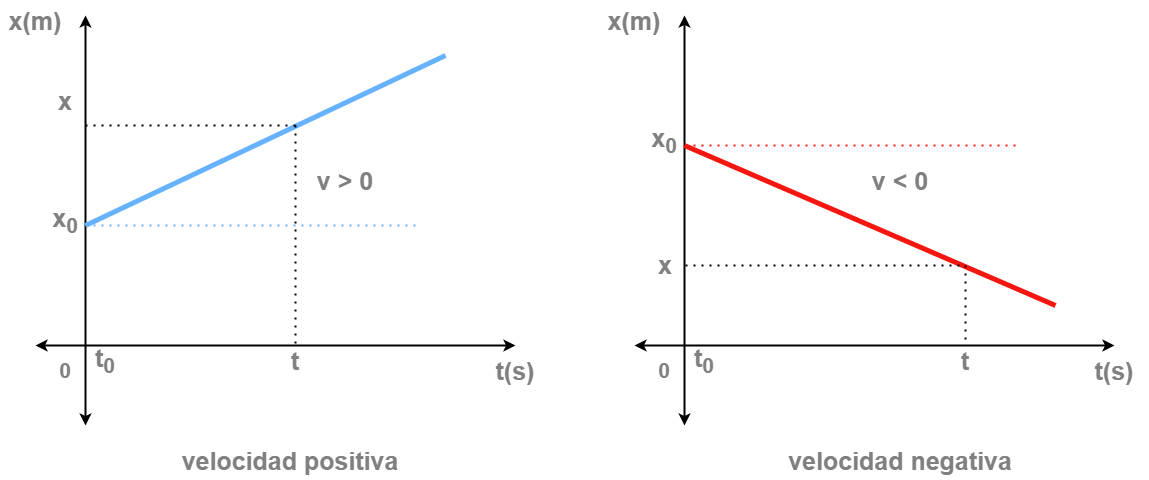

The diagram above was exported from draw.io. Its source (the exported page's mxGraphModel, read from the mxfile embedded in the PNG):
<mxGraphModel dx="1009" dy="573" grid="1" gridSize="10" guides="1" tooltips="1" connect="1" arrows="1" fold="1" page="1" pageScale="1" pageWidth="1169" pageHeight="827" math="0" shadow="0">
  <root>
    <mxCell id="0" />
    <mxCell id="1" parent="0" />
    <mxCell id="_Ym3KvmPpHgQMZ25HN6L-1" value="" style="endArrow=classic;startArrow=classic;html=1;rounded=0;strokeWidth=2;" parent="1" edge="1">
      <mxGeometry width="50" height="50" relative="1" as="geometry">
        <mxPoint x="110" y="560" as="sourcePoint" />
        <mxPoint x="110" y="150" as="targetPoint" />
      </mxGeometry>
    </mxCell>
    <mxCell id="_Ym3KvmPpHgQMZ25HN6L-2" value="" style="endArrow=classic;startArrow=classic;html=1;rounded=0;strokeWidth=2;" parent="1" edge="1">
      <mxGeometry width="50" height="50" relative="1" as="geometry">
        <mxPoint x="60" y="480" as="sourcePoint" />
        <mxPoint x="540" y="480" as="targetPoint" />
      </mxGeometry>
    </mxCell>
    <mxCell id="_Ym3KvmPpHgQMZ25HN6L-6" value="" style="endArrow=none;html=1;rounded=0;strokeColor=#66B2FF;strokeWidth=5;" parent="1" edge="1">
      <mxGeometry width="50" height="50" relative="1" as="geometry">
        <mxPoint x="110" y="360" as="sourcePoint" />
        <mxPoint x="470" y="190" as="targetPoint" />
      </mxGeometry>
    </mxCell>
    <mxCell id="_Ym3KvmPpHgQMZ25HN6L-8" value="0" style="text;html=1;strokeColor=none;fillColor=none;align=center;verticalAlign=middle;whiteSpace=wrap;rounded=0;fontSize=21;fontColor=#808080;fontStyle=1" parent="1" vertex="1">
      <mxGeometry x="60" y="490" width="60" height="30" as="geometry" />
    </mxCell>
    <mxCell id="_Ym3KvmPpHgQMZ25HN6L-9" value="x" style="text;html=1;strokeColor=none;fillColor=none;align=center;verticalAlign=middle;whiteSpace=wrap;rounded=0;fontSize=25;fontColor=#808080;fontStyle=1" parent="1" vertex="1">
      <mxGeometry x="60" y="220" width="60" height="30" as="geometry" />
    </mxCell>
    <mxCell id="_Ym3KvmPpHgQMZ25HN6L-11" value="x(m)" style="text;html=1;strokeColor=none;fillColor=none;align=center;verticalAlign=middle;whiteSpace=wrap;rounded=0;fontSize=25;fontColor=#808080;fontStyle=1" parent="1" vertex="1">
      <mxGeometry x="30" y="140" width="60" height="30" as="geometry" />
    </mxCell>
    <mxCell id="_Ym3KvmPpHgQMZ25HN6L-12" value="t(s)" style="text;html=1;strokeColor=none;fillColor=none;align=center;verticalAlign=middle;whiteSpace=wrap;rounded=0;fontSize=25;fontColor=#808080;fontStyle=1" parent="1" vertex="1">
      <mxGeometry x="510" y="490" width="60" height="30" as="geometry" />
    </mxCell>
    <mxCell id="_Ym3KvmPpHgQMZ25HN6L-16" value="t&lt;sub&gt;0&lt;/sub&gt;" style="text;html=1;strokeColor=none;fillColor=none;align=center;verticalAlign=middle;whiteSpace=wrap;rounded=0;fontSize=25;fontColor=#808080;fontStyle=1" parent="1" vertex="1">
      <mxGeometry x="100" y="480" width="60" height="30" as="geometry" />
    </mxCell>
    <mxCell id="_Ym3KvmPpHgQMZ25HN6L-18" value="velocidad positiva" style="text;html=1;strokeColor=none;fillColor=none;align=center;verticalAlign=middle;whiteSpace=wrap;rounded=0;fontSize=25;fontColor=#808080;fontStyle=1" parent="1" vertex="1">
      <mxGeometry x="200" y="580" width="230" height="30" as="geometry" />
    </mxCell>
    <mxCell id="_Ym3KvmPpHgQMZ25HN6L-19" value="velocidad negativa" style="text;html=1;strokeColor=none;fillColor=none;align=center;verticalAlign=middle;whiteSpace=wrap;rounded=0;fontSize=25;fontColor=#808080;fontStyle=1" parent="1" vertex="1">
      <mxGeometry x="810" y="580" width="230" height="30" as="geometry" />
    </mxCell>
    <mxCell id="_Ym3KvmPpHgQMZ25HN6L-20" value="" style="endArrow=classic;startArrow=classic;html=1;rounded=0;strokeWidth=2;" parent="1" edge="1">
      <mxGeometry width="50" height="50" relative="1" as="geometry">
        <mxPoint x="709" y="560" as="sourcePoint" />
        <mxPoint x="709" y="150" as="targetPoint" />
      </mxGeometry>
    </mxCell>
    <mxCell id="_Ym3KvmPpHgQMZ25HN6L-21" value="" style="endArrow=classic;startArrow=classic;html=1;rounded=0;strokeWidth=2;" parent="1" edge="1">
      <mxGeometry width="50" height="50" relative="1" as="geometry">
        <mxPoint x="659" y="480" as="sourcePoint" />
        <mxPoint x="1139" y="480" as="targetPoint" />
      </mxGeometry>
    </mxCell>
    <mxCell id="_Ym3KvmPpHgQMZ25HN6L-22" value="" style="endArrow=none;html=1;rounded=0;strokeColor=#F5170F;strokeWidth=5;" parent="1" edge="1">
      <mxGeometry width="50" height="50" relative="1" as="geometry">
        <mxPoint x="709" y="280" as="sourcePoint" />
        <mxPoint x="1080" y="440" as="targetPoint" />
      </mxGeometry>
    </mxCell>
    <mxCell id="_Ym3KvmPpHgQMZ25HN6L-23" value="0" style="text;html=1;strokeColor=none;fillColor=none;align=center;verticalAlign=middle;whiteSpace=wrap;rounded=0;fontSize=21;fontColor=#808080;fontStyle=1" parent="1" vertex="1">
      <mxGeometry x="659" y="490" width="60" height="30" as="geometry" />
    </mxCell>
    <mxCell id="_Ym3KvmPpHgQMZ25HN6L-25" value="x(m)" style="text;html=1;strokeColor=none;fillColor=none;align=center;verticalAlign=middle;whiteSpace=wrap;rounded=0;fontSize=25;fontColor=#808080;fontStyle=1" parent="1" vertex="1">
      <mxGeometry x="629" y="140" width="60" height="30" as="geometry" />
    </mxCell>
    <mxCell id="_Ym3KvmPpHgQMZ25HN6L-26" value="t(s)" style="text;html=1;strokeColor=none;fillColor=none;align=center;verticalAlign=middle;whiteSpace=wrap;rounded=0;fontSize=25;fontColor=#808080;fontStyle=1" parent="1" vertex="1">
      <mxGeometry x="1109" y="490" width="60" height="30" as="geometry" />
    </mxCell>
    <mxCell id="_Ym3KvmPpHgQMZ25HN6L-27" value="t&lt;sub&gt;0&lt;/sub&gt;" style="text;html=1;strokeColor=none;fillColor=none;align=center;verticalAlign=middle;whiteSpace=wrap;rounded=0;fontSize=25;fontColor=#808080;fontStyle=1" parent="1" vertex="1">
      <mxGeometry x="699" y="480" width="60" height="30" as="geometry" />
    </mxCell>
    <mxCell id="_Ym3KvmPpHgQMZ25HN6L-28" value="" style="endArrow=none;dashed=1;html=1;dashPattern=1 3;strokeWidth=2;rounded=0;strokeColor=#66B2FF;" parent="1" edge="1">
      <mxGeometry width="50" height="50" relative="1" as="geometry">
        <mxPoint x="110" y="360" as="sourcePoint" />
        <mxPoint x="440" y="360" as="targetPoint" />
      </mxGeometry>
    </mxCell>
    <mxCell id="_Ym3KvmPpHgQMZ25HN6L-29" value="" style="endArrow=none;dashed=1;html=1;dashPattern=1 3;strokeWidth=2;rounded=0;" parent="1" edge="1">
      <mxGeometry width="50" height="50" relative="1" as="geometry">
        <mxPoint x="320" y="260" as="sourcePoint" />
        <mxPoint x="320" y="480" as="targetPoint" />
      </mxGeometry>
    </mxCell>
    <mxCell id="_Ym3KvmPpHgQMZ25HN6L-30" value="" style="endArrow=none;dashed=1;html=1;dashPattern=1 3;strokeWidth=2;rounded=0;" parent="1" edge="1">
      <mxGeometry width="50" height="50" relative="1" as="geometry">
        <mxPoint x="110" y="260" as="sourcePoint" />
        <mxPoint x="320" y="260" as="targetPoint" />
      </mxGeometry>
    </mxCell>
    <mxCell id="_Ym3KvmPpHgQMZ25HN6L-31" value="t" style="text;html=1;strokeColor=none;fillColor=none;align=center;verticalAlign=middle;whiteSpace=wrap;rounded=0;fontSize=25;fontColor=#808080;fontStyle=1" parent="1" vertex="1">
      <mxGeometry x="290" y="480" width="60" height="30" as="geometry" />
    </mxCell>
    <mxCell id="_Ym3KvmPpHgQMZ25HN6L-32" value="x&lt;sub&gt;0&lt;/sub&gt;" style="text;html=1;strokeColor=none;fillColor=none;align=center;verticalAlign=middle;whiteSpace=wrap;rounded=0;fontSize=25;fontColor=#808080;fontStyle=1" parent="1" vertex="1">
      <mxGeometry x="60" y="340" width="60" height="30" as="geometry" />
    </mxCell>
    <mxCell id="_Ym3KvmPpHgQMZ25HN6L-34" value="" style="endArrow=none;dashed=1;html=1;dashPattern=1 3;strokeWidth=2;rounded=0;strokeColor=#F5170F;" parent="1" edge="1">
      <mxGeometry width="50" height="50" relative="1" as="geometry">
        <mxPoint x="710" y="280" as="sourcePoint" />
        <mxPoint x="1040" y="280" as="targetPoint" />
      </mxGeometry>
    </mxCell>
    <mxCell id="_Ym3KvmPpHgQMZ25HN6L-35" value="" style="endArrow=none;dashed=1;html=1;dashPattern=1 3;strokeWidth=2;rounded=0;" parent="1" edge="1">
      <mxGeometry width="50" height="50" relative="1" as="geometry">
        <mxPoint x="710" y="400" as="sourcePoint" />
        <mxPoint x="990" y="400" as="targetPoint" />
      </mxGeometry>
    </mxCell>
    <mxCell id="_Ym3KvmPpHgQMZ25HN6L-36" value="" style="endArrow=none;dashed=1;html=1;dashPattern=1 3;strokeWidth=2;rounded=0;" parent="1" edge="1">
      <mxGeometry width="50" height="50" relative="1" as="geometry">
        <mxPoint x="990" y="400" as="sourcePoint" />
        <mxPoint x="990" y="480" as="targetPoint" />
      </mxGeometry>
    </mxCell>
    <mxCell id="_Ym3KvmPpHgQMZ25HN6L-37" value="x&lt;sub&gt;0&lt;/sub&gt;" style="text;html=1;strokeColor=none;fillColor=none;align=center;verticalAlign=middle;whiteSpace=wrap;rounded=0;fontSize=25;fontColor=#808080;fontStyle=1" parent="1" vertex="1">
      <mxGeometry x="659" y="260" width="60" height="30" as="geometry" />
    </mxCell>
    <mxCell id="_Ym3KvmPpHgQMZ25HN6L-38" value="x" style="text;html=1;strokeColor=none;fillColor=none;align=center;verticalAlign=middle;whiteSpace=wrap;rounded=0;fontSize=25;fontColor=#808080;fontStyle=1" parent="1" vertex="1">
      <mxGeometry x="660" y="384" width="60" height="30" as="geometry" />
    </mxCell>
    <mxCell id="_Ym3KvmPpHgQMZ25HN6L-39" value="t" style="text;html=1;strokeColor=none;fillColor=none;align=center;verticalAlign=middle;whiteSpace=wrap;rounded=0;fontSize=25;fontColor=#808080;fontStyle=1" parent="1" vertex="1">
      <mxGeometry x="960" y="480" width="60" height="30" as="geometry" />
    </mxCell>
    <mxCell id="_Ym3KvmPpHgQMZ25HN6L-45" value="v &amp;gt; 0" style="text;html=1;strokeColor=none;fillColor=none;align=center;verticalAlign=middle;whiteSpace=wrap;rounded=0;fontSize=25;fontColor=#808080;fontStyle=1" parent="1" vertex="1">
      <mxGeometry x="340" y="300" width="60" height="30" as="geometry" />
    </mxCell>
    <mxCell id="_Ym3KvmPpHgQMZ25HN6L-46" value="v &amp;lt; 0" style="text;html=1;strokeColor=none;fillColor=none;align=center;verticalAlign=middle;whiteSpace=wrap;rounded=0;fontSize=25;fontColor=#808080;fontStyle=1" parent="1" vertex="1">
      <mxGeometry x="895" y="300" width="60" height="30" as="geometry" />
    </mxCell>
  </root>
</mxGraphModel>